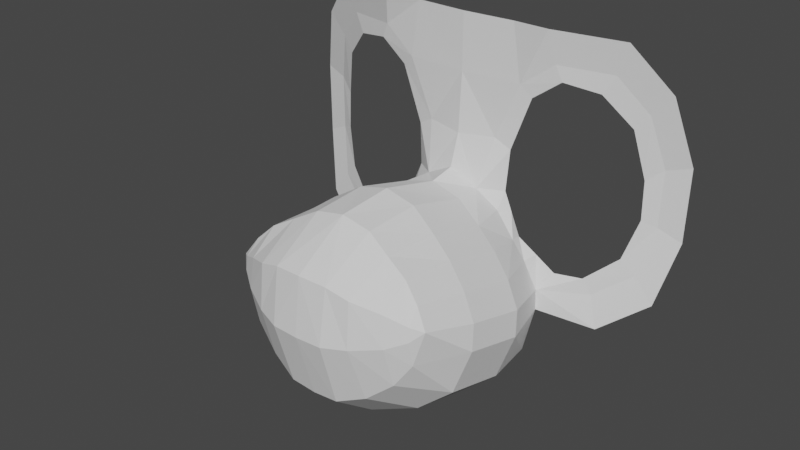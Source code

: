 # Source: mario.blend  (saved by Blender 3.0.42; exported with 4.5.12 LTS)
import bpy
from mathutils import Matrix  # noqa: F401  (used for matrix-valued properties, if any)

bpy.ops.wm.read_factory_settings(use_empty=True)
scene = bpy.context.scene
scene.name = 'Scene'

# ---- collections
col_collection = bpy.data.collections.new('Collection'); scene.collection.children.link(col_collection)

# ---- world
world_world = bpy.data.worlds.new('World'); scene.world = world_world
world_world.use_nodes = True; world_world.node_tree.nodes.clear()
_N = world_world.node_tree.nodes; _L = world_world.node_tree.links
n0 = _N.new('ShaderNodeOutputWorld'); n0.name = 'World Output'; n0.location = (300, 300)
n1 = _N.new('ShaderNodeBackground'); n1.name = 'Background'; n1.location = (10, 300)
n1.inputs[0].default_value = (0.05088, 0.05088, 0.05088, 1.0)
_L.new(n1.outputs[0], n0.inputs[0])
n0.is_active_output = True
world_world.color = (0.05088, 0.05088, 0.05088)
world_world.use_sun_shadow = False
world_world.sun_shadow_jitter_overblur = 0.0

# ---- meshes
me_plano = bpy.data.meshes.new('Plano')
me_plano.from_pydata([(0.09785, 0.8752, 0.1493), (0.08229, 0.8899, 0.1536), (0.09114, 0.689, 0.1511), (0.09299, 0.6916, 0.1675), (0.2357, 0.6672, 0.1117), (0.2171, 0.6865, 0.1168), (0.2348, 0.8757, 0.112), (0.2178, 0.8564, 0.1171), (0.2334, 0.7403, 0.1064), (0.2516, 0.733, 0.09778), (0.2323, 0.792, 0.1058), (0.2528, 0.8083, 0.09744), (0.03766, 0.7483, 0.1726), (0.06719, 0.7452, 0.1508), (0.04956, 0.8134, 0.1529), (0.07067, 0.8013, 0.1491), (0.1259, 0.6279, 0.1591), (0.1893, 0.6323, 0.1318), (0.1419, 0.6515, 0.1447), (0.1772, 0.6524, 0.1351), (0.1358, 0.9027, 0.1464), (0.1817, 0.8953, 0.1339), (0.1268, 0.9228, 0.1488), (0.1965, 0.9201, 0.1299), (0.0, 0.8899, 0.1573), (0.0, 0.7678, 0.176), (0.0, 0.8099, 0.1621), (0.04079, 0.7496, 0.2123), (0.0, 0.7612, 0.2123), (0.04079, 0.773, 0.3001), (0.0, 0.7832, 0.3001), (0.1543, 0.6487, 0.2433), (0.1543, 0.6722, 0.3312), (0.03469, 0.4964, 0.2836), (0.03469, 0.5199, 0.3715), (0.0, 0.4929, 0.2836), (0.0, 0.5163, 0.3715), (0.1065, 0.7293, 0.3149), (0.1065, 0.7059, 0.227), (0.1405, 0.5816, 0.3494), (0.1405, 0.5582, 0.2615), (0.09758, 0.5457, 0.3604), (0.09758, 0.5223, 0.2725), (0.07749, 0.7272, 0.2204), (0.07749, 0.7506, 0.3082), (0.126, 0.6938, 0.3223), (0.1591, 0.617, 0.2515), (0.1591, 0.6404, 0.3394), (0.1339, 0.7022, 0.323), (0.1339, 0.6788, 0.2352), (0.04079, 0.773, 0.3001), (0.0, 0.7832, 0.3001), (0.1543, 0.6722, 0.3312), (0.03469, 0.5199, 0.3715), (0.0, 0.5163, 0.3715), (0.1065, 0.7293, 0.3149), (0.1405, 0.5816, 0.3494), (0.09758, 0.5457, 0.3604), (0.07749, 0.7506, 0.3082), (0.1591, 0.6404, 0.3394), (0.1339, 0.7022, 0.323), (0.03981, 0.7696, 0.3768), (0.0, 0.7777, 0.3768), (0.1406, 0.6889, 0.4017), (0.03493, 0.5671, 0.4339), (0.0, 0.5642, 0.4339), (0.1024, 0.7346, 0.3886), (0.1076, 0.6125, 0.4162), (0.07325, 0.5838, 0.4251), (0.07217, 0.7517, 0.3833), (0.1284, 0.6435, 0.4082), (0.1243, 0.713, 0.3952), (0.0, 0.7303, 0.4512), (0.03713, 0.7282, 0.4482), (0.06676, 0.7193, 0.4433), (0.1003, 0.7074, 0.4265), (0.1266, 0.6948, 0.4123), (0.0, 0.7303, 0.3552), (0.03713, 0.7282, 0.3552), (1.571e-18, 0.6543, 0.4606), (0.03603, 0.6547, 0.4591), (0.1043, 0.666, 0.4302), (0.06777, 0.6586, 0.4486), (0.1275, 0.6766, 0.4146), (0.07797, 0.7199, 0.151), (0.06599, 0.7235, 0.1648), (0.2357, 0.6672, 0.1117), (0.2348, 0.8757, 0.112), (0.2516, 0.733, 0.09778), (0.2528, 0.8083, 0.09744), (0.1268, 0.9228, 0.1488), (0.1965, 0.9201, 0.1299), (0.2618, 0.6338, 0.11), (0.2015, 0.5885, 0.1361), (0.2618, 0.6338, 0.11), (0.2606, 0.905, 0.1103), (0.2824, 0.7194, 0.09182), (0.2841, 0.8173, 0.09138), (0.1203, 0.9661, 0.1582), (0.2108, 0.9626, 0.1335), (0.08229, 0.8899, 0.1536), (0.0, 0.8899, 0.1573), (0.07009, 0.9651, 0.1536), (0.0, 0.9651, 0.1573), (0.08229, 0.8899, 0.1536), (0.1268, 0.9228, 0.1488), (0.1165, 0.6703, 0.1479), (0.1094, 0.6664, 0.1645), (0.03469, 0.4964, 0.2836), (0.1405, 0.5582, 0.2615), (0.09758, 0.5223, 0.2725), (0.1591, 0.617, 0.2515), (0.0, 0.4829, 0.2036), (0.03469, 0.4864, 0.2036), (0.1232, 0.5482, 0.179), (0.09758, 0.5123, 0.1925), (0.1275, 0.6003, 0.16)], [(77, 78)], [(20, 22, 1, 0), (0, 1, 14, 15), (107, 106, 2, 3), (85, 84, 13, 12), (19, 17, 4, 5), (5, 4, 9, 8), (23, 21, 7, 6), (6, 7, 10, 11), (11, 10, 8, 9), (15, 14, 12, 13), (19, 18, 16, 17), (23, 22, 20, 21), (12, 14, 26, 25), (14, 1, 24, 26), (12, 25, 28, 27), (27, 28, 30, 29), (49, 48, 32, 31), (42, 41, 34, 33), (33, 34, 36, 35), (43, 44, 37, 38), (46, 47, 39, 40), (40, 39, 41, 42), (27, 29, 44, 43), (31, 32, 47, 46), (38, 37, 48, 49), (48, 37, 55, 60), (36, 34, 53, 54), (29, 30, 51, 50), (34, 41, 57, 53), (32, 48, 60, 52), (41, 39, 56, 57), (47, 32, 52, 59), (39, 47, 59, 56), (44, 29, 50, 58), (37, 44, 58, 55), (55, 58, 69, 66), (52, 60, 71, 63), (59, 52, 63, 70), (56, 59, 70, 67), (53, 57, 68, 64), (60, 55, 66, 71), (57, 56, 67, 68), (54, 53, 64, 65), (50, 51, 62, 61), (58, 50, 61, 69), (79, 65, 64, 80), (74, 69, 61, 73), (82, 68, 67, 81), (76, 71, 66, 75), (83, 76, 75, 81), (69, 74, 75, 66), (82, 74, 73, 80), (62, 72, 73, 61), (68, 82, 80, 64), (70, 83, 81, 67), (74, 82, 81, 75), (72, 79, 80, 73), (70, 63, 83), (71, 76, 63), (83, 63, 76), (3, 2, 84, 85), (43, 38, 3, 85), (12, 27, 43, 85), (6, 11, 89, 87), (23, 6, 87, 91), (22, 23, 91, 90), (11, 9, 88, 89), (9, 4, 86, 88), (89, 88, 96, 97), (91, 87, 95, 99), (90, 91, 99, 98), (87, 89, 97, 95), (88, 86, 94, 96), (4, 17, 93, 92), (24, 1, 100, 101), (101, 100, 102, 103), (1, 22, 105, 104), (98, 102, 104, 100, 1, 105, 90, 22), (16, 18, 106, 107), (3, 38, 49, 107), (49, 31, 16, 107), (46, 40, 109, 111), (42, 33, 108, 110), (40, 42, 110, 109), (111, 109, 114, 116), (110, 108, 113, 115), (109, 110, 115, 114), (113, 108, 35, 112), (31, 111, 116, 16), (16, 116, 93, 17)])
_uv = me_plano.uv_layers.new(name='Mapa UV')
_uv.uv.foreach_set('vector', [0.98, 0.98, 0.98, 0.02, 1.42, -0.636, 1.023, -0.06528, 1.023, -0.06528, 1.42, -0.636, 0.98, 0.02, 0.02, 0.02, 0.98, 0.98, 0.7359, 0.2641, 0.4918, 0.5082, 0.98, 0.98, 0.98, 0.98, 0.2323, 0.7677, 0.02, 0.98, 0.98, 0.98, 0.02, 0.02, 0.02, 0.98, -0.2925, 1.362, 0.1592, 0.8429, 0.1592, 0.8429, -0.2925, 1.362, 0.02, 0.98, 0.98, 0.98, 0.02, 0.02, 0.02, 0.98, 0.5008, 0.4994, 0.02062, 0.01906, 0.02062, 0.01906, 0.5008, 0.4994, 0.98, 0.02, 0.02, 0.02, 0.02, 0.02, 0.98, 0.02, 0.98, 0.98, 0.02, 0.98, 0.02, 0.02, 0.98, 0.02, 0.98, 0.98, 0.02, 0.98, 0.02, 0.02, 0.98, 0.02, 0.98, 0.98, 0.02, 0.98, 0.02, 0.02, 0.98, 0.02, 0.98, 0.98, 0.02, 0.98, 0.98, 0.98, 0.98, 0.02, 0.98, 0.02, 0.98, 0.98, 0.98, 0.02, 1.42, -0.636, 1.42, -0.636, 0.98, 0.02, 0.98, 0.98, 0.98, 0.98, 0.98, 0.98, 0.98, 0.98, 0.98, 0.98, 0.98, 0.98, 0.98, 0.98, 0.98, 0.98, 0.98, 0.98, 0.98, 0.98, 0.98, 0.98, 0.98, 0.98, 0.98, 0.98, 0.98, 0.98, 0.98, 0.98, 0.98, 0.98, 0.98, 0.98, 0.98, 0.98, 0.98, 0.98, 0.98, 0.98, 0.98, 0.98, 0.98, 0.98, 0.98, 0.98, 0.98, 0.98, 0.98, 0.98, 0.98, 0.98, 0.98, 0.98, 0.98, 0.98, 0.98, 0.98, 0.98, 0.98, 0.98, 0.98, 0.98, 0.98, 0.98, 0.98, 0.98, 0.98, 0.98, 0.98, 0.98, 0.98, 0.98, 0.98, 0.98, 0.98, 0.98, 0.98, 0.98, 0.98, 0.98, 0.98, 0.98, 0.98, 0.98, 0.98, 0.98, 0.98, 0.98, 0.98, 0.98, 0.98, 0.98, 0.98, 0.98, 0.98, 0.98, 0.98, 0.98, 0.98, 0.98, 0.98, 0.98, 0.98, 0.98, 0.98, 0.98, 0.98, 0.98, 0.98, 0.98, 0.98, 0.98, 0.98, 0.98, 0.98, 0.98, 0.98, 0.98, 0.98, 0.98, 0.98, 0.98, 0.98, 0.98, 0.98, 0.98, 0.98, 0.98, 0.98, 0.98, 0.98, 0.98, 0.98, 0.98, 0.98, 0.98, 0.98, 0.98, 0.98, 0.98, 0.98, 0.98, 0.98, 0.98, 0.98, 0.98, 0.98, 0.98, 0.98, 0.98, 0.98, 0.98, 0.98, 0.98, 0.98, 0.98, 0.98, 0.98, 0.98, 0.98, 0.98, 0.98, 0.98, 0.98, 0.98, 0.98, 0.98, 0.98, 0.98, 0.98, 0.98, 0.98, 0.98, 0.98, 0.98, 0.98, 0.98, 0.98, 0.98, 0.98, 0.98, 0.98, 0.98, 0.98, 0.98, 0.98, 0.98, 0.98, 0.98, 0.98, 0.98, 0.98, 0.98, 0.98, 0.98, 0.98, 0.98, 0.98, 0.98, 0.98, 0.98, 0.98, 0.98, 0.98, 0.98, 0.98, 0.98, 0.98, 0.98, 0.98, 0.98, 0.98, 0.98, 0.98, 0.98, 0.98, 0.98, 0.98, 0.98, 0.98, 0.98, 0.98, 0.98, 0.98, 0.98, 0.98, 0.98, 0.98, 0.98, 0.98, 0.98, 0.98, 0.98, 0.98, 0.98, 0.98, 0.98, 0.98, 0.98, 0.98, 0.98, 0.98, 0.98, 0.98, 0.98, 0.98, 0.98, 0.98, 0.98, 0.98, 0.98, 0.98, 0.98, 0.98, 0.98, 0.98, 0.98, 0.98, 0.98, 0.98, 0.98, 0.98, 0.98, 0.98, 0.98, 0.98, 0.98, 0.98, 0.98, 0.98, 0.98, 0.98, 0.98, 0.98, 0.98, 0.98, 0.98, 0.98, 0.98, 0.98, 0.98, 0.98, 0.98, 0.98, 0.98, 0.98, 0.98, 0.98, 0.98, 0.98, 0.98, 0.98, 0.98, 0.98, 0.98, 0.98, 0.98, 0.98, 0.98, 0.98, 0.98, 0.98, 0.98, 0.98, 0.98, 0.98, 0.98, 0.98, 0.98, 0.98, 0.98, 0.98, 0.98, 0.98, 0.98, 0.98, 0.98, 0.98, 0.98, 0.98, 0.98, 0.98, 0.98, 0.98, 0.98, 0.98, 0.98, 0.98, 0.98, 0.98, 0.98, 0.98, 0.98, 0.98, 0.98, 0.98, 0.98, 0.98, 0.98, 0.98, 0.98, 0.98, 0.98, 0.98, 0.98, 0.98, 0.98, 0.98, 0.98, 0.98, 0.98, 0.98, 0.98, 0.98, 0.98, 0.98, 0.98, 0.98, 0.98, 0.98, 0.98, 0.98, 0.98, 0.4918, 0.5082, 0.2323, 0.7677, 0.98, 0.98, 0.98, 0.98, 0.98, 0.98, 0.98, 0.98, 0.98, 0.98, 0.98, 0.98, 0.98, 0.98, 0.98, 0.98, 0.98, 0.98, 0.02062, 0.01906, 0.02, 0.02, 0.02, 0.02, 0.02062, 0.01906, 0.02, 0.02, 0.02062, 0.01906, 0.02062, 0.01906, 0.02, 0.02, 0.98, 0.02, 0.02, 0.02, 0.02, 0.02, 0.98, 0.02, 0.02, 0.02, 0.02, 0.98, 0.02, 0.98, 0.02, 0.02, 0.02, 0.98, -0.2925, 1.362, -0.2925, 1.362, 0.02, 0.98, 0.02, 0.02, 0.02, 0.98, 0.02, 0.98, 0.02, 0.02, 0.02, 0.02, 0.02062, 0.01906, 0.02062, 0.01906, 0.02, 0.02, 0.98, 0.02, 0.02, 0.02, 0.02, 0.02, 0.98, 0.02, 0.02062, 0.01906, 0.02, 0.02, 0.02, 0.02, 0.02062, 0.01906, 0.02, 0.98, -0.2925, 1.362, -0.2925, 1.362, 0.02, 0.98, -0.2925, 1.362, 0.02, 0.98, 0.02, 0.98, -0.2925, 1.362, 1.42, -0.636, 1.42, -0.636, 1.42, -0.636, 1.42, -0.636, 1.42, -0.636, 1.42, -0.636, 1.42, -0.636, 1.42, -0.636, 1.42, -0.636, 0.98, 0.02, 0.98, 0.02, 1.42, -0.636, 0.0, 0.0, 0.0, 0.0, 0.0, 0.0, 1.42, -0.636, 1.42, -0.636, 0.0, 0.0, 0.98, 0.02, 0.98, 0.02, 0.98, 0.98, 0.98, 0.02, 0.7359, 0.2641, 0.98, 0.98, 0.98, 0.98, 0.98, 0.98, 0.98, 0.98, 0.98, 0.98, 0.98, 0.98, 0.98, 0.98, 0.98, 0.98, 0.98, 0.98, 0.98, 0.98, 0.98, 0.98, 0.98, 0.98, 0.98, 0.98, 0.98, 0.98, 0.98, 0.98, 0.98, 0.98, 0.98, 0.98, 0.98, 0.98, 0.98, 0.98, 0.98, 0.98, 0.98, 0.98, 0.98, 0.98, 0.98, 0.98, 0.98, 0.98, 0.98, 0.98, 0.98, 0.98, 0.98, 0.98, 0.98, 0.98, 0.98, 0.98, 0.98, 0.98, 0.98, 0.98, 0.98, 0.98, 0.98, 0.98, 0.98, 0.98, 0.98, 0.98, 0.0, 0.0, 0.0, 0.0, 0.98, 0.98, 0.98, 0.98, 0.98, 0.98, 0.98, 0.98, 0.98, 0.98, 0.98, 0.98, 0.02, 0.98, 0.02, 0.98])
me_plano.use_remesh_fix_poles = True
me_plano.use_remesh_preserve_attributes = False
me_plano.update()

# ---- objects
ob_vazio = bpy.data.objects.new('Vazio', None)
ob_vazio_001 = bpy.data.objects.new('Vazio.001', None)
ob_plano = bpy.data.objects.new('Plano', me_plano)

# ---- transforms, parenting, visibility, modifiers, constraints
ob_vazio.location = (-0.9896, 1.129, 0.1266)
ob_vazio.rotation_euler = (1.571, -0.0, -1.571)
ob_vazio.empty_display_type = 'IMAGE'
ob_vazio.empty_display_size = 5.0
ob_vazio.use_empty_image_alpha = True
ob_vazio.color = (1.0, 1.0, 1.0, 0.4)
ob_vazio.hide_select = True
ob_vazio_001.location = (0.8899, 1.019, 0.1266)
ob_vazio_001.rotation_euler = (1.571, -0.0, -0.0)
ob_vazio_001.empty_display_type = 'IMAGE'
ob_vazio_001.empty_display_size = 5.0
ob_vazio_001.use_empty_image_alpha = True
ob_vazio_001.color = (1.0, 1.0, 1.0, 0.4)
ob_vazio_001.hide_select = True
ob_plano.location = (0.0, 0.0, 0.0)
ob_plano.rotation_euler = (1.571, -0.0, 0.0)
_m = ob_plano.modifiers.new('Espelhar', 'MIRROR')
_m.use_clip = True

# ---- collection membership
col_collection.objects.link(ob_vazio)
col_collection.objects.link(ob_vazio_001)
col_collection.objects.link(ob_plano)

# ---- scene / render settings (as saved in the file)
scene.frame_start = 1; scene.frame_end = 250; scene.frame_set(0)
scene.render.engine = 'BLENDER_EEVEE_NEXT'
scene.cycles.sampling_pattern = 'TABULATED_SOBOL'
scene.cycles.use_light_tree = False
scene.view_settings.view_transform = 'Filmic'
bpy.context.view_layer.update()

# ---- added for rendering (the .blend has no active camera and no usable light): camera, sun
cam_auto = bpy.data.cameras.new('AutoCamera')
cam_auto.lens = 50.0
cam_auto.sensor_width = 36.0
cam_auto.clip_end = 1000.0
ob_auto_camera = bpy.data.objects.new('AutoCamera', cam_auto)
scene.collection.objects.link(ob_auto_camera)
ob_auto_camera.location = (0.769994, -1.19997, 1.3405)
ob_auto_camera.rotation_euler = (1.09748, -7.21219e-08, 0.694738)
scene.camera = ob_auto_camera
light_auto_sun = bpy.data.lights.new('AutoSun', 'SUN')
light_auto_sun.energy = 3.0
light_auto_sun.angle = 0.0523599
ob_auto_sun = bpy.data.objects.new('AutoSun', light_auto_sun)
scene.collection.objects.link(ob_auto_sun)
ob_auto_sun.rotation_euler = (0.872665, 0.174533, 0.523599)
bpy.context.view_layer.update()
